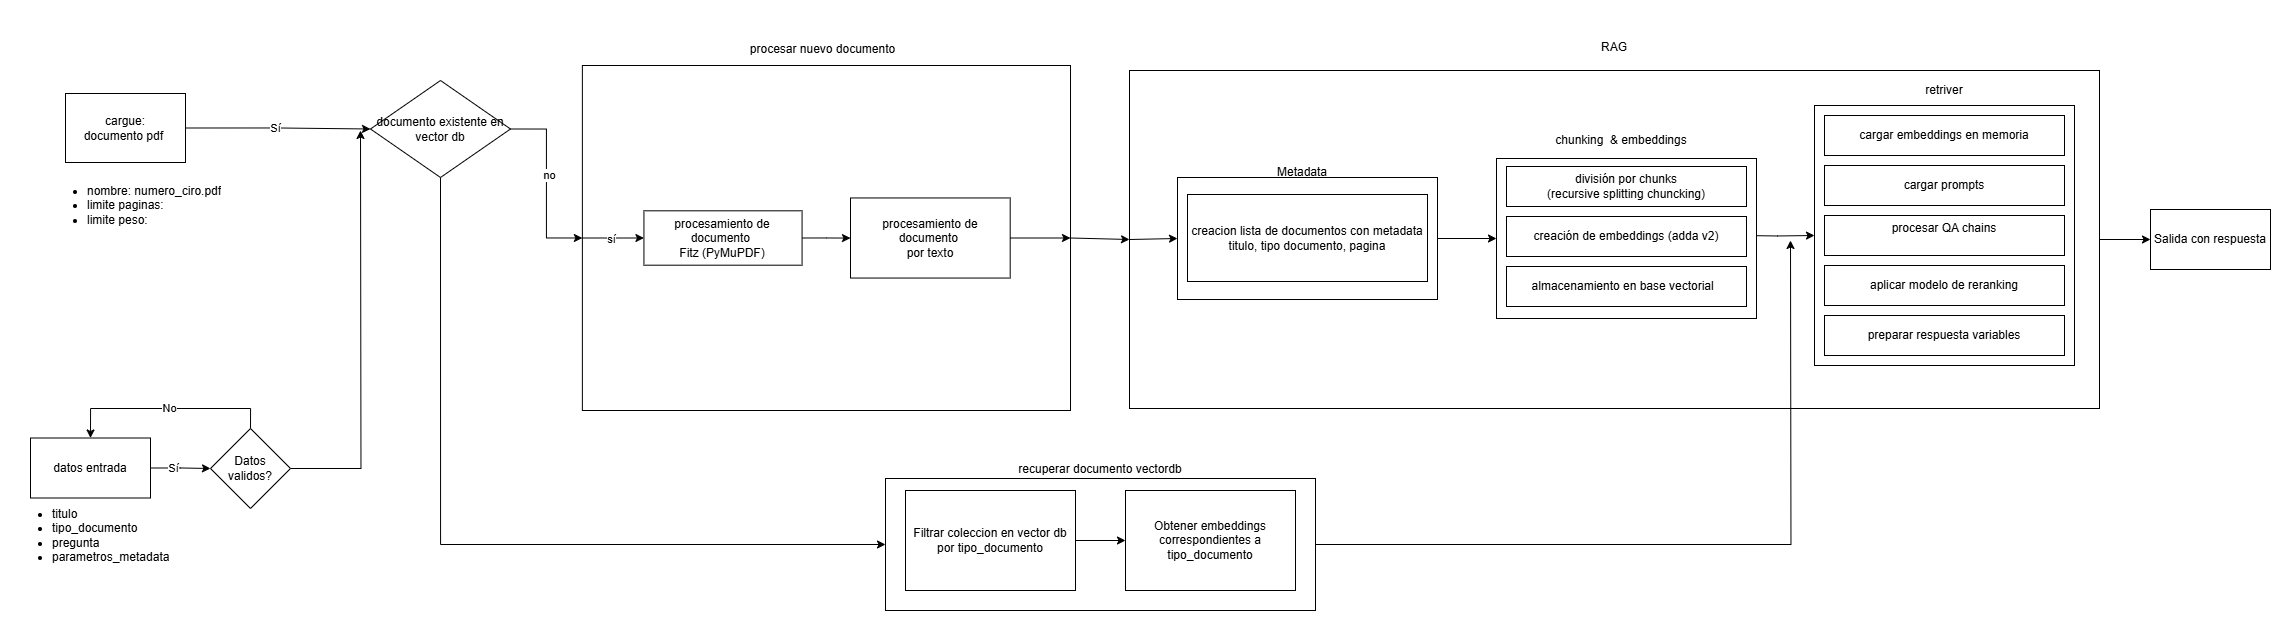

The diagram above was exported from draw.io. Its source (the exported page's mxGraphModel, read from the mxfile embedded in the PNG):
<mxGraphModel dx="3075" dy="1540" grid="1" gridSize="10" guides="1" tooltips="1" connect="1" arrows="1" fold="1" page="1" pageScale="1" pageWidth="3600" pageHeight="1400" math="0" shadow="0">
  <root>
    <mxCell id="zsGegZi7deh8lzfbSPgG-0" />
    <mxCell id="zsGegZi7deh8lzfbSPgG-1" parent="zsGegZi7deh8lzfbSPgG-0" />
    <mxCell id="IY_29lt6bQ4cgZChNs46-25" style="edgeStyle=orthogonalEdgeStyle;rounded=0;orthogonalLoop=1;jettySize=auto;html=1;exitX=1;exitY=0.5;exitDx=0;exitDy=0;entryX=0;entryY=0.5;entryDx=0;entryDy=0;" edge="1" parent="zsGegZi7deh8lzfbSPgG-1" source="zsGegZi7deh8lzfbSPgG-2" target="IY_29lt6bQ4cgZChNs46-22">
      <mxGeometry relative="1" as="geometry" />
    </mxCell>
    <mxCell id="zsGegZi7deh8lzfbSPgG-2" value="" style="rounded=0;whiteSpace=wrap;html=1;" vertex="1" parent="zsGegZi7deh8lzfbSPgG-1">
      <mxGeometry x="1179" y="130" width="970" height="338" as="geometry" />
    </mxCell>
    <mxCell id="zsGegZi7deh8lzfbSPgG-3" value="cargue:&lt;div&gt;documento pdf&amp;nbsp;&lt;/div&gt;" style="rounded=0;whiteSpace=wrap;html=1;" vertex="1" parent="zsGegZi7deh8lzfbSPgG-1">
      <mxGeometry x="115" y="153" width="120" height="69" as="geometry" />
    </mxCell>
    <mxCell id="zsGegZi7deh8lzfbSPgG-6" value="&lt;ul&gt;&lt;li&gt;&lt;span style=&quot;background-color: initial;&quot;&gt;nombre: numero_ciro.pdf&lt;/span&gt;&lt;/li&gt;&lt;li&gt;&lt;span style=&quot;background-color: initial;&quot;&gt;limite paginas:&amp;nbsp;&lt;/span&gt;&lt;/li&gt;&lt;li&gt;&lt;span style=&quot;background-color: initial;&quot;&gt;limite peso:&lt;/span&gt;&lt;/li&gt;&lt;/ul&gt;" style="text;strokeColor=none;fillColor=none;html=1;whiteSpace=wrap;verticalAlign=middle;overflow=hidden;" vertex="1" parent="zsGegZi7deh8lzfbSPgG-1">
      <mxGeometry x="95" y="205" width="190" height="120" as="geometry" />
    </mxCell>
    <mxCell id="zsGegZi7deh8lzfbSPgG-7" style="edgeStyle=orthogonalEdgeStyle;rounded=0;orthogonalLoop=1;jettySize=auto;html=1;exitX=1;exitY=0.5;exitDx=0;exitDy=0;entryX=0;entryY=0.5;entryDx=0;entryDy=0;" edge="1" parent="zsGegZi7deh8lzfbSPgG-1" source="IY_29lt6bQ4cgZChNs46-1" target="IY_29lt6bQ4cgZChNs46-4">
      <mxGeometry relative="1" as="geometry">
        <mxPoint x="50" y="208" as="sourcePoint" />
        <mxPoint x="150" y="207.5" as="targetPoint" />
      </mxGeometry>
    </mxCell>
    <mxCell id="zsGegZi7deh8lzfbSPgG-8" value="Sí" style="edgeLabel;html=1;align=center;verticalAlign=middle;resizable=0;points=[];" connectable="0" vertex="1" parent="zsGegZi7deh8lzfbSPgG-7">
      <mxGeometry x="-0.2637" relative="1" as="geometry">
        <mxPoint as="offset" />
      </mxGeometry>
    </mxCell>
    <mxCell id="zsGegZi7deh8lzfbSPgG-14" style="edgeStyle=orthogonalEdgeStyle;rounded=0;orthogonalLoop=1;jettySize=auto;html=1;exitX=1;exitY=0.5;exitDx=0;exitDy=0;entryX=0;entryY=0.5;entryDx=0;entryDy=0;" edge="1" parent="zsGegZi7deh8lzfbSPgG-1" source="zsGegZi7deh8lzfbSPgG-3" target="zsGegZi7deh8lzfbSPgG-39">
      <mxGeometry relative="1" as="geometry">
        <mxPoint x="350" y="190" as="sourcePoint" />
      </mxGeometry>
    </mxCell>
    <mxCell id="zsGegZi7deh8lzfbSPgG-15" value="Sí" style="edgeLabel;html=1;align=center;verticalAlign=middle;resizable=0;points=[];" connectable="0" vertex="1" parent="zsGegZi7deh8lzfbSPgG-14">
      <mxGeometry x="-0.0355" relative="1" as="geometry">
        <mxPoint as="offset" />
      </mxGeometry>
    </mxCell>
    <mxCell id="zsGegZi7deh8lzfbSPgG-17" value="" style="group" connectable="0" vertex="1" parent="zsGegZi7deh8lzfbSPgG-1">
      <mxGeometry x="625" y="70" width="495" height="426" as="geometry" />
    </mxCell>
    <mxCell id="zsGegZi7deh8lzfbSPgG-18" value="" style="rounded=0;whiteSpace=wrap;html=1;" vertex="1" parent="zsGegZi7deh8lzfbSPgG-17">
      <mxGeometry x="6.875" y="55" width="488.125" height="345" as="geometry" />
    </mxCell>
    <mxCell id="zsGegZi7deh8lzfbSPgG-19" value="procesar nuevo documento" style="text;html=1;align=center;verticalAlign=middle;whiteSpace=wrap;rounded=0;" vertex="1" parent="zsGegZi7deh8lzfbSPgG-17">
      <mxGeometry y="27.19148936170213" width="495" height="23.92851063829787" as="geometry" />
    </mxCell>
    <mxCell id="zsGegZi7deh8lzfbSPgG-22" style="edgeStyle=orthogonalEdgeStyle;rounded=0;orthogonalLoop=1;jettySize=auto;html=1;exitX=0;exitY=0.5;exitDx=0;exitDy=0;entryX=0;entryY=0.5;entryDx=0;entryDy=0;" edge="1" parent="zsGegZi7deh8lzfbSPgG-17" source="zsGegZi7deh8lzfbSPgG-18" target="zsGegZi7deh8lzfbSPgG-26">
      <mxGeometry relative="1" as="geometry">
        <mxPoint x="123.75" y="122.36170212765956" as="sourcePoint" />
      </mxGeometry>
    </mxCell>
    <mxCell id="zsGegZi7deh8lzfbSPgG-23" value="sí" style="edgeLabel;html=1;align=center;verticalAlign=middle;resizable=0;points=[];" connectable="0" vertex="1" parent="zsGegZi7deh8lzfbSPgG-22">
      <mxGeometry x="-0.08" y="-1" relative="1" as="geometry">
        <mxPoint as="offset" />
      </mxGeometry>
    </mxCell>
    <mxCell id="IY_29lt6bQ4cgZChNs46-7" style="edgeStyle=orthogonalEdgeStyle;rounded=0;orthogonalLoop=1;jettySize=auto;html=1;exitX=1;exitY=0.5;exitDx=0;exitDy=0;" edge="1" parent="zsGegZi7deh8lzfbSPgG-17" source="zsGegZi7deh8lzfbSPgG-26" target="zsGegZi7deh8lzfbSPgG-34">
      <mxGeometry relative="1" as="geometry" />
    </mxCell>
    <mxCell id="zsGegZi7deh8lzfbSPgG-26" value="procesamiento de documento&amp;nbsp;&lt;div&gt;Fitz (PyMuPDF)&lt;/div&gt;" style="rounded=0;whiteSpace=wrap;html=1;" vertex="1" parent="zsGegZi7deh8lzfbSPgG-17">
      <mxGeometry x="68.4375" y="200.31021276595743" width="158.125" height="54.38297872340426" as="geometry" />
    </mxCell>
    <mxCell id="zsGegZi7deh8lzfbSPgG-34" value="procesamiento de documento&amp;nbsp;&lt;div&gt;por texto&lt;/div&gt;" style="rounded=0;whiteSpace=wrap;html=1;" vertex="1" parent="zsGegZi7deh8lzfbSPgG-17">
      <mxGeometry x="275" y="187.45999999999998" width="159.69" height="80.08" as="geometry" />
    </mxCell>
    <mxCell id="IY_29lt6bQ4cgZChNs46-9" value="" style="endArrow=classic;html=1;rounded=0;exitX=1;exitY=0.5;exitDx=0;exitDy=0;entryX=1;entryY=0.5;entryDx=0;entryDy=0;" edge="1" parent="zsGegZi7deh8lzfbSPgG-17" source="zsGegZi7deh8lzfbSPgG-34" target="zsGegZi7deh8lzfbSPgG-18">
      <mxGeometry width="50" height="50" relative="1" as="geometry">
        <mxPoint x="402.1875" y="410" as="sourcePoint" />
        <mxPoint x="436.5625" y="360" as="targetPoint" />
      </mxGeometry>
    </mxCell>
    <mxCell id="zsGegZi7deh8lzfbSPgG-36" style="edgeStyle=orthogonalEdgeStyle;rounded=0;orthogonalLoop=1;jettySize=auto;html=1;exitX=1;exitY=0.5;exitDx=0;exitDy=0;entryX=0;entryY=0.5;entryDx=0;entryDy=0;" edge="1" parent="zsGegZi7deh8lzfbSPgG-1" source="zsGegZi7deh8lzfbSPgG-39" target="zsGegZi7deh8lzfbSPgG-18">
      <mxGeometry relative="1" as="geometry" />
    </mxCell>
    <mxCell id="zsGegZi7deh8lzfbSPgG-37" value="no" style="edgeLabel;html=1;align=center;verticalAlign=middle;resizable=0;points=[];" connectable="0" vertex="1" parent="zsGegZi7deh8lzfbSPgG-36">
      <mxGeometry x="-0.0952" y="2" relative="1" as="geometry">
        <mxPoint as="offset" />
      </mxGeometry>
    </mxCell>
    <mxCell id="zsGegZi7deh8lzfbSPgG-38" style="edgeStyle=orthogonalEdgeStyle;rounded=0;orthogonalLoop=1;jettySize=auto;html=1;exitX=0.5;exitY=1;exitDx=0;exitDy=0;entryX=0;entryY=0.5;entryDx=0;entryDy=0;" edge="1" parent="zsGegZi7deh8lzfbSPgG-1" source="zsGegZi7deh8lzfbSPgG-39" target="zsGegZi7deh8lzfbSPgG-42">
      <mxGeometry relative="1" as="geometry" />
    </mxCell>
    <mxCell id="zsGegZi7deh8lzfbSPgG-39" value="documento existente en vector db" style="rhombus;whiteSpace=wrap;html=1;" vertex="1" parent="zsGegZi7deh8lzfbSPgG-1">
      <mxGeometry x="420" y="140" width="140" height="97" as="geometry" />
    </mxCell>
    <mxCell id="zsGegZi7deh8lzfbSPgG-40" value="" style="group" connectable="0" vertex="1" parent="zsGegZi7deh8lzfbSPgG-1">
      <mxGeometry x="935" y="520" width="430" height="150" as="geometry" />
    </mxCell>
    <mxCell id="zsGegZi7deh8lzfbSPgG-41" style="edgeStyle=orthogonalEdgeStyle;rounded=0;orthogonalLoop=1;jettySize=auto;html=1;exitX=1;exitY=0.5;exitDx=0;exitDy=0;" edge="1" parent="zsGegZi7deh8lzfbSPgG-40" source="zsGegZi7deh8lzfbSPgG-42">
      <mxGeometry relative="1" as="geometry">
        <mxPoint x="905" y="-220" as="targetPoint" />
      </mxGeometry>
    </mxCell>
    <mxCell id="zsGegZi7deh8lzfbSPgG-42" value="" style="rounded=0;whiteSpace=wrap;html=1;" vertex="1" parent="zsGegZi7deh8lzfbSPgG-40">
      <mxGeometry y="18" width="430" height="132" as="geometry" />
    </mxCell>
    <mxCell id="zsGegZi7deh8lzfbSPgG-43" value="recuperar documento vectordb" style="text;html=1;align=center;verticalAlign=middle;whiteSpace=wrap;rounded=0;" vertex="1" parent="zsGegZi7deh8lzfbSPgG-40">
      <mxGeometry x="90" width="250" height="18" as="geometry" />
    </mxCell>
    <mxCell id="zsGegZi7deh8lzfbSPgG-44" value="Filtrar coleccion en vector db por tipo_documento" style="rounded=0;whiteSpace=wrap;html=1;" vertex="1" parent="zsGegZi7deh8lzfbSPgG-40">
      <mxGeometry x="20" y="30" width="170" height="100" as="geometry" />
    </mxCell>
    <mxCell id="zsGegZi7deh8lzfbSPgG-45" value="Obtener embeddings correspondientes a tipo_documento" style="rounded=0;whiteSpace=wrap;html=1;" vertex="1" parent="zsGegZi7deh8lzfbSPgG-40">
      <mxGeometry x="240" y="30" width="170" height="100" as="geometry" />
    </mxCell>
    <mxCell id="zsGegZi7deh8lzfbSPgG-46" value="" style="endArrow=classic;html=1;rounded=0;exitX=1;exitY=0.5;exitDx=0;exitDy=0;" edge="1" parent="zsGegZi7deh8lzfbSPgG-40" source="zsGegZi7deh8lzfbSPgG-44" target="zsGegZi7deh8lzfbSPgG-45">
      <mxGeometry width="50" height="50" relative="1" as="geometry">
        <mxPoint x="400" y="-110" as="sourcePoint" />
        <mxPoint x="450" y="-160" as="targetPoint" />
      </mxGeometry>
    </mxCell>
    <mxCell id="zsGegZi7deh8lzfbSPgG-47" style="edgeStyle=orthogonalEdgeStyle;rounded=0;orthogonalLoop=1;jettySize=auto;html=1;exitX=1;exitY=0.5;exitDx=0;exitDy=0;entryX=0;entryY=0.5;entryDx=0;entryDy=0;" edge="1" parent="zsGegZi7deh8lzfbSPgG-1" target="zsGegZi7deh8lzfbSPgG-53">
      <mxGeometry relative="1" as="geometry">
        <mxPoint x="1789" y="295" as="sourcePoint" />
      </mxGeometry>
    </mxCell>
    <mxCell id="zsGegZi7deh8lzfbSPgG-48" value="" style="rounded=0;whiteSpace=wrap;html=1;" vertex="1" parent="zsGegZi7deh8lzfbSPgG-1">
      <mxGeometry x="1546" y="218" width="260" height="160" as="geometry" />
    </mxCell>
    <mxCell id="zsGegZi7deh8lzfbSPgG-49" value="división por chunks&lt;div&gt;(recursive splitting chuncking)&lt;/div&gt;" style="rounded=0;whiteSpace=wrap;html=1;" vertex="1" parent="zsGegZi7deh8lzfbSPgG-1">
      <mxGeometry x="1556" y="226" width="240" height="40" as="geometry" />
    </mxCell>
    <mxCell id="zsGegZi7deh8lzfbSPgG-50" value="creación de embeddings (adda v2)" style="rounded=0;whiteSpace=wrap;html=1;" vertex="1" parent="zsGegZi7deh8lzfbSPgG-1">
      <mxGeometry x="1556" y="276" width="240" height="40" as="geometry" />
    </mxCell>
    <mxCell id="zsGegZi7deh8lzfbSPgG-51" value="almacenamiento en base vectorial&amp;nbsp;&amp;nbsp;" style="rounded=0;whiteSpace=wrap;html=1;" vertex="1" parent="zsGegZi7deh8lzfbSPgG-1">
      <mxGeometry x="1556" y="326" width="240" height="40" as="geometry" />
    </mxCell>
    <mxCell id="zsGegZi7deh8lzfbSPgG-52" value="chunking&amp;nbsp; &amp;amp; embeddings" style="text;html=1;align=center;verticalAlign=middle;whiteSpace=wrap;rounded=0;" vertex="1" parent="zsGegZi7deh8lzfbSPgG-1">
      <mxGeometry x="1546" y="185" width="250" height="30" as="geometry" />
    </mxCell>
    <mxCell id="zsGegZi7deh8lzfbSPgG-53" value="" style="rounded=0;whiteSpace=wrap;html=1;" vertex="1" parent="zsGegZi7deh8lzfbSPgG-1">
      <mxGeometry x="1864" y="165" width="260" height="260" as="geometry" />
    </mxCell>
    <mxCell id="zsGegZi7deh8lzfbSPgG-54" value="retriver" style="text;html=1;align=center;verticalAlign=middle;whiteSpace=wrap;rounded=0;" vertex="1" parent="zsGegZi7deh8lzfbSPgG-1">
      <mxGeometry x="1964" y="135" width="60" height="30" as="geometry" />
    </mxCell>
    <mxCell id="zsGegZi7deh8lzfbSPgG-55" value="cargar embeddings en memoria" style="rounded=0;whiteSpace=wrap;html=1;" vertex="1" parent="zsGegZi7deh8lzfbSPgG-1">
      <mxGeometry x="1874" y="175" width="240" height="40" as="geometry" />
    </mxCell>
    <mxCell id="zsGegZi7deh8lzfbSPgG-56" value="cargar prompts" style="rounded=0;whiteSpace=wrap;html=1;" vertex="1" parent="zsGegZi7deh8lzfbSPgG-1">
      <mxGeometry x="1874" y="225" width="240" height="40" as="geometry" />
    </mxCell>
    <mxCell id="zsGegZi7deh8lzfbSPgG-57" value="procesar QA chains&lt;div&gt;&lt;br&gt;&lt;/div&gt;" style="rounded=0;whiteSpace=wrap;html=1;" vertex="1" parent="zsGegZi7deh8lzfbSPgG-1">
      <mxGeometry x="1874" y="275" width="240" height="40" as="geometry" />
    </mxCell>
    <mxCell id="zsGegZi7deh8lzfbSPgG-58" value="preparar respuesta variables" style="rounded=0;whiteSpace=wrap;html=1;" vertex="1" parent="zsGegZi7deh8lzfbSPgG-1">
      <mxGeometry x="1874" y="375" width="240" height="40" as="geometry" />
    </mxCell>
    <mxCell id="zsGegZi7deh8lzfbSPgG-60" style="edgeStyle=orthogonalEdgeStyle;rounded=0;orthogonalLoop=1;jettySize=auto;html=1;exitX=0.5;exitY=1;exitDx=0;exitDy=0;" edge="1" parent="zsGegZi7deh8lzfbSPgG-1" source="zsGegZi7deh8lzfbSPgG-53" target="zsGegZi7deh8lzfbSPgG-53">
      <mxGeometry relative="1" as="geometry" />
    </mxCell>
    <mxCell id="zsGegZi7deh8lzfbSPgG-61" value="RAG" style="text;html=1;align=center;verticalAlign=middle;whiteSpace=wrap;rounded=0;" vertex="1" parent="zsGegZi7deh8lzfbSPgG-1">
      <mxGeometry x="1179" y="92" width="970" height="30" as="geometry" />
    </mxCell>
    <mxCell id="zsGegZi7deh8lzfbSPgG-67" style="edgeStyle=orthogonalEdgeStyle;rounded=0;orthogonalLoop=1;jettySize=auto;html=1;exitX=1;exitY=0.5;exitDx=0;exitDy=0;" edge="1" parent="zsGegZi7deh8lzfbSPgG-1" source="zsGegZi7deh8lzfbSPgG-68" target="zsGegZi7deh8lzfbSPgG-48">
      <mxGeometry relative="1" as="geometry" />
    </mxCell>
    <mxCell id="zsGegZi7deh8lzfbSPgG-68" value="" style="rounded=0;whiteSpace=wrap;html=1;" vertex="1" parent="zsGegZi7deh8lzfbSPgG-1">
      <mxGeometry x="1227" y="237" width="260" height="122" as="geometry" />
    </mxCell>
    <mxCell id="zsGegZi7deh8lzfbSPgG-70" value="creacion lista de documentos con metadata&lt;div&gt;titulo, tipo documento, pagina&lt;/div&gt;" style="rounded=0;whiteSpace=wrap;html=1;" vertex="1" parent="zsGegZi7deh8lzfbSPgG-1">
      <mxGeometry x="1237" y="254" width="240" height="87" as="geometry" />
    </mxCell>
    <mxCell id="zsGegZi7deh8lzfbSPgG-71" value="Metadata" style="text;html=1;align=center;verticalAlign=middle;whiteSpace=wrap;rounded=0;" vertex="1" parent="zsGegZi7deh8lzfbSPgG-1">
      <mxGeometry x="1227" y="217" width="250" height="30" as="geometry" />
    </mxCell>
    <mxCell id="IY_29lt6bQ4cgZChNs46-0" value="&lt;ul&gt;&lt;li&gt;titulo&lt;/li&gt;&lt;li&gt;tipo_documento&lt;/li&gt;&lt;li&gt;pregunta&lt;/li&gt;&lt;li&gt;parametros_metadata&lt;/li&gt;&lt;/ul&gt;" style="text;strokeColor=none;fillColor=none;html=1;whiteSpace=wrap;verticalAlign=middle;overflow=hidden;" vertex="1" parent="zsGegZi7deh8lzfbSPgG-1">
      <mxGeometry x="60" y="535" width="190" height="120" as="geometry" />
    </mxCell>
    <mxCell id="IY_29lt6bQ4cgZChNs46-1" value="datos entrada" style="rounded=0;whiteSpace=wrap;html=1;" vertex="1" parent="zsGegZi7deh8lzfbSPgG-1">
      <mxGeometry x="80" y="497.5" width="120" height="60" as="geometry" />
    </mxCell>
    <mxCell id="IY_29lt6bQ4cgZChNs46-2" style="edgeStyle=orthogonalEdgeStyle;rounded=0;orthogonalLoop=1;jettySize=auto;html=1;exitX=0.5;exitY=0;exitDx=0;exitDy=0;entryX=0.5;entryY=0;entryDx=0;entryDy=0;" edge="1" parent="zsGegZi7deh8lzfbSPgG-1" source="IY_29lt6bQ4cgZChNs46-4" target="IY_29lt6bQ4cgZChNs46-1">
      <mxGeometry relative="1" as="geometry" />
    </mxCell>
    <mxCell id="IY_29lt6bQ4cgZChNs46-3" value="No" style="edgeLabel;html=1;align=center;verticalAlign=middle;resizable=0;points=[];" connectable="0" vertex="1" parent="IY_29lt6bQ4cgZChNs46-2">
      <mxGeometry x="-0.0263" y="-1" relative="1" as="geometry">
        <mxPoint as="offset" />
      </mxGeometry>
    </mxCell>
    <mxCell id="IY_29lt6bQ4cgZChNs46-13" style="edgeStyle=orthogonalEdgeStyle;rounded=0;orthogonalLoop=1;jettySize=auto;html=1;exitX=1;exitY=0.5;exitDx=0;exitDy=0;" edge="1" parent="zsGegZi7deh8lzfbSPgG-1" source="IY_29lt6bQ4cgZChNs46-4">
      <mxGeometry relative="1" as="geometry">
        <mxPoint x="410" y="190" as="targetPoint" />
      </mxGeometry>
    </mxCell>
    <mxCell id="IY_29lt6bQ4cgZChNs46-4" value="Datos validos?" style="rhombus;whiteSpace=wrap;html=1;" vertex="1" parent="zsGegZi7deh8lzfbSPgG-1">
      <mxGeometry x="260" y="488" width="80" height="80" as="geometry" />
    </mxCell>
    <mxCell id="IY_29lt6bQ4cgZChNs46-5" value="&lt;div&gt;aplicar modelo de reranking&lt;/div&gt;" style="rounded=0;whiteSpace=wrap;html=1;" vertex="1" parent="zsGegZi7deh8lzfbSPgG-1">
      <mxGeometry x="1874" y="325" width="240" height="40" as="geometry" />
    </mxCell>
    <mxCell id="IY_29lt6bQ4cgZChNs46-17" value="" style="endArrow=classic;html=1;rounded=0;exitX=1;exitY=0.5;exitDx=0;exitDy=0;entryX=0;entryY=0.5;entryDx=0;entryDy=0;" edge="1" parent="zsGegZi7deh8lzfbSPgG-1" source="zsGegZi7deh8lzfbSPgG-18" target="zsGegZi7deh8lzfbSPgG-2">
      <mxGeometry width="50" height="50" relative="1" as="geometry">
        <mxPoint x="1140" y="610" as="sourcePoint" />
        <mxPoint x="1190" y="560" as="targetPoint" />
      </mxGeometry>
    </mxCell>
    <mxCell id="IY_29lt6bQ4cgZChNs46-20" value="" style="endArrow=classic;html=1;rounded=0;exitX=0;exitY=0.5;exitDx=0;exitDy=0;entryX=0;entryY=0.5;entryDx=0;entryDy=0;" edge="1" parent="zsGegZi7deh8lzfbSPgG-1" source="zsGegZi7deh8lzfbSPgG-2" target="zsGegZi7deh8lzfbSPgG-68">
      <mxGeometry width="50" height="50" relative="1" as="geometry">
        <mxPoint x="1140" y="610" as="sourcePoint" />
        <mxPoint x="1190" y="560" as="targetPoint" />
      </mxGeometry>
    </mxCell>
    <mxCell id="IY_29lt6bQ4cgZChNs46-22" value="Salida con respuesta" style="rounded=0;whiteSpace=wrap;html=1;" vertex="1" parent="zsGegZi7deh8lzfbSPgG-1">
      <mxGeometry x="2200" y="269" width="120" height="60" as="geometry" />
    </mxCell>
  </root>
</mxGraphModel>